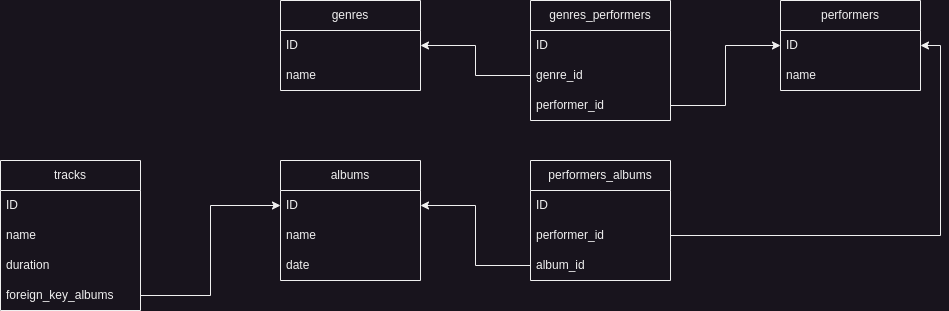

The diagram above was exported from draw.io. Its source (the exported page's mxGraphModel, read from the mxfile embedded in the PNG):
<mxGraphModel dx="1479" dy="564" grid="1" gridSize="10" guides="1" tooltips="1" connect="1" arrows="1" fold="1" page="1" pageScale="1" pageWidth="827" pageHeight="1169" math="0" shadow="0">
  <root>
    <mxCell id="0" />
    <mxCell id="1" parent="0" />
    <mxCell id="_kMbW7xFxbgbXflAEiMO-1" value="genres" style="swimlane;fontStyle=0;childLayout=stackLayout;horizontal=1;startSize=30;horizontalStack=0;resizeParent=1;resizeParentMax=0;resizeLast=0;collapsible=1;marginBottom=0;whiteSpace=wrap;html=1;" vertex="1" parent="1">
      <mxGeometry x="50" y="400" width="140" height="90" as="geometry" />
    </mxCell>
    <mxCell id="_kMbW7xFxbgbXflAEiMO-2" value="ID" style="text;strokeColor=none;fillColor=none;align=left;verticalAlign=middle;spacingLeft=4;spacingRight=4;overflow=hidden;points=[[0,0.5],[1,0.5]];portConstraint=eastwest;rotatable=0;whiteSpace=wrap;html=1;" vertex="1" parent="_kMbW7xFxbgbXflAEiMO-1">
      <mxGeometry y="30" width="140" height="30" as="geometry" />
    </mxCell>
    <mxCell id="_kMbW7xFxbgbXflAEiMO-3" value="name" style="text;strokeColor=none;fillColor=none;align=left;verticalAlign=middle;spacingLeft=4;spacingRight=4;overflow=hidden;points=[[0,0.5],[1,0.5]];portConstraint=eastwest;rotatable=0;whiteSpace=wrap;html=1;" vertex="1" parent="_kMbW7xFxbgbXflAEiMO-1">
      <mxGeometry y="60" width="140" height="30" as="geometry" />
    </mxCell>
    <mxCell id="_kMbW7xFxbgbXflAEiMO-4" value="performers" style="swimlane;fontStyle=0;childLayout=stackLayout;horizontal=1;startSize=30;horizontalStack=0;resizeParent=1;resizeParentMax=0;resizeLast=0;collapsible=1;marginBottom=0;whiteSpace=wrap;html=1;" vertex="1" parent="1">
      <mxGeometry x="550" y="400" width="140" height="90" as="geometry" />
    </mxCell>
    <mxCell id="_kMbW7xFxbgbXflAEiMO-5" value="ID" style="text;strokeColor=none;fillColor=none;align=left;verticalAlign=middle;spacingLeft=4;spacingRight=4;overflow=hidden;points=[[0,0.5],[1,0.5]];portConstraint=eastwest;rotatable=0;whiteSpace=wrap;html=1;" vertex="1" parent="_kMbW7xFxbgbXflAEiMO-4">
      <mxGeometry y="30" width="140" height="30" as="geometry" />
    </mxCell>
    <mxCell id="_kMbW7xFxbgbXflAEiMO-6" value="name" style="text;strokeColor=none;fillColor=none;align=left;verticalAlign=middle;spacingLeft=4;spacingRight=4;overflow=hidden;points=[[0,0.5],[1,0.5]];portConstraint=eastwest;rotatable=0;whiteSpace=wrap;html=1;" vertex="1" parent="_kMbW7xFxbgbXflAEiMO-4">
      <mxGeometry y="60" width="140" height="30" as="geometry" />
    </mxCell>
    <mxCell id="_kMbW7xFxbgbXflAEiMO-8" value="albums" style="swimlane;fontStyle=0;childLayout=stackLayout;horizontal=1;startSize=30;horizontalStack=0;resizeParent=1;resizeParentMax=0;resizeLast=0;collapsible=1;marginBottom=0;whiteSpace=wrap;html=1;" vertex="1" parent="1">
      <mxGeometry x="50" y="560" width="140" height="120" as="geometry" />
    </mxCell>
    <mxCell id="_kMbW7xFxbgbXflAEiMO-9" value="ID" style="text;strokeColor=none;fillColor=none;align=left;verticalAlign=middle;spacingLeft=4;spacingRight=4;overflow=hidden;points=[[0,0.5],[1,0.5]];portConstraint=eastwest;rotatable=0;whiteSpace=wrap;html=1;" vertex="1" parent="_kMbW7xFxbgbXflAEiMO-8">
      <mxGeometry y="30" width="140" height="30" as="geometry" />
    </mxCell>
    <mxCell id="_kMbW7xFxbgbXflAEiMO-10" value="name" style="text;strokeColor=none;fillColor=none;align=left;verticalAlign=middle;spacingLeft=4;spacingRight=4;overflow=hidden;points=[[0,0.5],[1,0.5]];portConstraint=eastwest;rotatable=0;whiteSpace=wrap;html=1;" vertex="1" parent="_kMbW7xFxbgbXflAEiMO-8">
      <mxGeometry y="60" width="140" height="30" as="geometry" />
    </mxCell>
    <mxCell id="_kMbW7xFxbgbXflAEiMO-11" value="date" style="text;strokeColor=none;fillColor=none;align=left;verticalAlign=middle;spacingLeft=4;spacingRight=4;overflow=hidden;points=[[0,0.5],[1,0.5]];portConstraint=eastwest;rotatable=0;whiteSpace=wrap;html=1;" vertex="1" parent="_kMbW7xFxbgbXflAEiMO-8">
      <mxGeometry y="90" width="140" height="30" as="geometry" />
    </mxCell>
    <mxCell id="_kMbW7xFxbgbXflAEiMO-13" value="tracks" style="swimlane;fontStyle=0;childLayout=stackLayout;horizontal=1;startSize=30;horizontalStack=0;resizeParent=1;resizeParentMax=0;resizeLast=0;collapsible=1;marginBottom=0;whiteSpace=wrap;html=1;" vertex="1" parent="1">
      <mxGeometry x="-230" y="560" width="140" height="150" as="geometry" />
    </mxCell>
    <mxCell id="_kMbW7xFxbgbXflAEiMO-14" value="ID" style="text;strokeColor=none;fillColor=none;align=left;verticalAlign=middle;spacingLeft=4;spacingRight=4;overflow=hidden;points=[[0,0.5],[1,0.5]];portConstraint=eastwest;rotatable=0;whiteSpace=wrap;html=1;" vertex="1" parent="_kMbW7xFxbgbXflAEiMO-13">
      <mxGeometry y="30" width="140" height="30" as="geometry" />
    </mxCell>
    <mxCell id="_kMbW7xFxbgbXflAEiMO-15" value="name" style="text;strokeColor=none;fillColor=none;align=left;verticalAlign=middle;spacingLeft=4;spacingRight=4;overflow=hidden;points=[[0,0.5],[1,0.5]];portConstraint=eastwest;rotatable=0;whiteSpace=wrap;html=1;" vertex="1" parent="_kMbW7xFxbgbXflAEiMO-13">
      <mxGeometry y="60" width="140" height="30" as="geometry" />
    </mxCell>
    <mxCell id="_kMbW7xFxbgbXflAEiMO-16" value="duration" style="text;strokeColor=none;fillColor=none;align=left;verticalAlign=middle;spacingLeft=4;spacingRight=4;overflow=hidden;points=[[0,0.5],[1,0.5]];portConstraint=eastwest;rotatable=0;whiteSpace=wrap;html=1;" vertex="1" parent="_kMbW7xFxbgbXflAEiMO-13">
      <mxGeometry y="90" width="140" height="30" as="geometry" />
    </mxCell>
    <mxCell id="_kMbW7xFxbgbXflAEiMO-17" value="foreign_key_albums" style="text;strokeColor=none;fillColor=none;align=left;verticalAlign=middle;spacingLeft=4;spacingRight=4;overflow=hidden;points=[[0,0.5],[1,0.5]];portConstraint=eastwest;rotatable=0;whiteSpace=wrap;html=1;" vertex="1" parent="_kMbW7xFxbgbXflAEiMO-13">
      <mxGeometry y="120" width="140" height="30" as="geometry" />
    </mxCell>
    <mxCell id="_kMbW7xFxbgbXflAEiMO-20" style="edgeStyle=orthogonalEdgeStyle;rounded=0;orthogonalLoop=1;jettySize=auto;html=1;" edge="1" parent="1" source="_kMbW7xFxbgbXflAEiMO-17" target="_kMbW7xFxbgbXflAEiMO-9">
      <mxGeometry relative="1" as="geometry" />
    </mxCell>
    <mxCell id="_kMbW7xFxbgbXflAEiMO-21" value="genres_performers" style="swimlane;fontStyle=0;childLayout=stackLayout;horizontal=1;startSize=30;horizontalStack=0;resizeParent=1;resizeParentMax=0;resizeLast=0;collapsible=1;marginBottom=0;whiteSpace=wrap;html=1;" vertex="1" parent="1">
      <mxGeometry x="300" y="400" width="140" height="120" as="geometry" />
    </mxCell>
    <mxCell id="_kMbW7xFxbgbXflAEiMO-22" value="ID" style="text;strokeColor=none;fillColor=none;align=left;verticalAlign=middle;spacingLeft=4;spacingRight=4;overflow=hidden;points=[[0,0.5],[1,0.5]];portConstraint=eastwest;rotatable=0;whiteSpace=wrap;html=1;" vertex="1" parent="_kMbW7xFxbgbXflAEiMO-21">
      <mxGeometry y="30" width="140" height="30" as="geometry" />
    </mxCell>
    <mxCell id="_kMbW7xFxbgbXflAEiMO-23" value="genre_id" style="text;strokeColor=none;fillColor=none;align=left;verticalAlign=middle;spacingLeft=4;spacingRight=4;overflow=hidden;points=[[0,0.5],[1,0.5]];portConstraint=eastwest;rotatable=0;whiteSpace=wrap;html=1;" vertex="1" parent="_kMbW7xFxbgbXflAEiMO-21">
      <mxGeometry y="60" width="140" height="30" as="geometry" />
    </mxCell>
    <mxCell id="_kMbW7xFxbgbXflAEiMO-24" value="performer_id" style="text;strokeColor=none;fillColor=none;align=left;verticalAlign=middle;spacingLeft=4;spacingRight=4;overflow=hidden;points=[[0,0.5],[1,0.5]];portConstraint=eastwest;rotatable=0;whiteSpace=wrap;html=1;" vertex="1" parent="_kMbW7xFxbgbXflAEiMO-21">
      <mxGeometry y="90" width="140" height="30" as="geometry" />
    </mxCell>
    <mxCell id="_kMbW7xFxbgbXflAEiMO-25" value="performers_albums" style="swimlane;fontStyle=0;childLayout=stackLayout;horizontal=1;startSize=30;horizontalStack=0;resizeParent=1;resizeParentMax=0;resizeLast=0;collapsible=1;marginBottom=0;whiteSpace=wrap;html=1;" vertex="1" parent="1">
      <mxGeometry x="300" y="560" width="140" height="120" as="geometry" />
    </mxCell>
    <mxCell id="_kMbW7xFxbgbXflAEiMO-26" value="ID" style="text;strokeColor=none;fillColor=none;align=left;verticalAlign=middle;spacingLeft=4;spacingRight=4;overflow=hidden;points=[[0,0.5],[1,0.5]];portConstraint=eastwest;rotatable=0;whiteSpace=wrap;html=1;" vertex="1" parent="_kMbW7xFxbgbXflAEiMO-25">
      <mxGeometry y="30" width="140" height="30" as="geometry" />
    </mxCell>
    <mxCell id="_kMbW7xFxbgbXflAEiMO-27" value="performer_id" style="text;strokeColor=none;fillColor=none;align=left;verticalAlign=middle;spacingLeft=4;spacingRight=4;overflow=hidden;points=[[0,0.5],[1,0.5]];portConstraint=eastwest;rotatable=0;whiteSpace=wrap;html=1;" vertex="1" parent="_kMbW7xFxbgbXflAEiMO-25">
      <mxGeometry y="60" width="140" height="30" as="geometry" />
    </mxCell>
    <mxCell id="_kMbW7xFxbgbXflAEiMO-28" value="album_id" style="text;strokeColor=none;fillColor=none;align=left;verticalAlign=middle;spacingLeft=4;spacingRight=4;overflow=hidden;points=[[0,0.5],[1,0.5]];portConstraint=eastwest;rotatable=0;whiteSpace=wrap;html=1;" vertex="1" parent="_kMbW7xFxbgbXflAEiMO-25">
      <mxGeometry y="90" width="140" height="30" as="geometry" />
    </mxCell>
    <mxCell id="_kMbW7xFxbgbXflAEiMO-29" style="edgeStyle=orthogonalEdgeStyle;rounded=0;orthogonalLoop=1;jettySize=auto;html=1;entryX=1;entryY=0.5;entryDx=0;entryDy=0;" edge="1" parent="1" source="_kMbW7xFxbgbXflAEiMO-23" target="_kMbW7xFxbgbXflAEiMO-2">
      <mxGeometry relative="1" as="geometry" />
    </mxCell>
    <mxCell id="_kMbW7xFxbgbXflAEiMO-30" style="edgeStyle=orthogonalEdgeStyle;rounded=0;orthogonalLoop=1;jettySize=auto;html=1;entryX=0;entryY=0.5;entryDx=0;entryDy=0;" edge="1" parent="1" source="_kMbW7xFxbgbXflAEiMO-24" target="_kMbW7xFxbgbXflAEiMO-5">
      <mxGeometry relative="1" as="geometry" />
    </mxCell>
    <mxCell id="_kMbW7xFxbgbXflAEiMO-31" style="edgeStyle=orthogonalEdgeStyle;rounded=0;orthogonalLoop=1;jettySize=auto;html=1;entryX=1;entryY=0.5;entryDx=0;entryDy=0;" edge="1" parent="1" source="_kMbW7xFxbgbXflAEiMO-27" target="_kMbW7xFxbgbXflAEiMO-5">
      <mxGeometry relative="1" as="geometry" />
    </mxCell>
    <mxCell id="_kMbW7xFxbgbXflAEiMO-41" style="edgeStyle=orthogonalEdgeStyle;rounded=0;orthogonalLoop=1;jettySize=auto;html=1;entryX=1;entryY=0.5;entryDx=0;entryDy=0;" edge="1" parent="1" source="_kMbW7xFxbgbXflAEiMO-28" target="_kMbW7xFxbgbXflAEiMO-9">
      <mxGeometry relative="1" as="geometry" />
    </mxCell>
  </root>
</mxGraphModel>